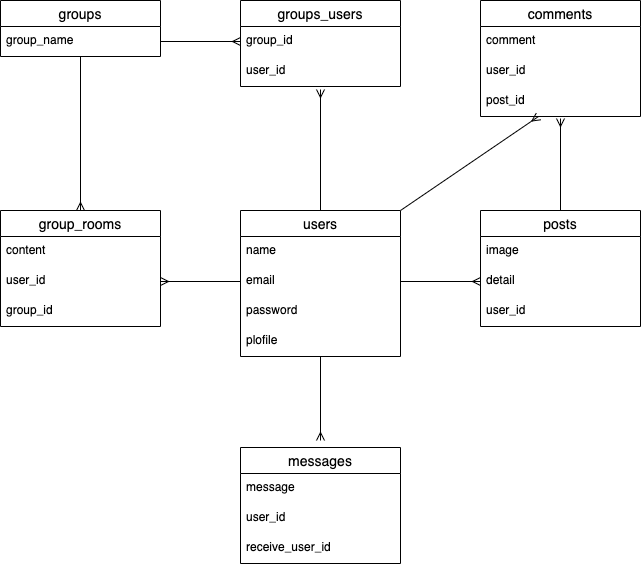

The diagram above was exported from draw.io. Its source (the exported page's mxGraphModel, read from the mxfile embedded in the PNG):
<mxGraphModel dx="642" dy="680" grid="1" gridSize="10" guides="1" tooltips="1" connect="1" arrows="1" fold="1" page="1" pageScale="1" pageWidth="827" pageHeight="1169" math="0" shadow="0">
  <root>
    <mxCell id="0" />
    <mxCell id="1" parent="0" />
    <mxCell id="43" style="edgeStyle=none;html=1;entryX=0.5;entryY=1.067;entryDx=0;entryDy=0;entryPerimeter=0;endArrow=ERmany;endFill=0;" edge="1" parent="1" source="6" target="13">
      <mxGeometry relative="1" as="geometry" />
    </mxCell>
    <mxCell id="6" value="posts" style="swimlane;fontStyle=0;childLayout=stackLayout;horizontal=1;startSize=26;horizontalStack=0;resizeParent=1;resizeParentMax=0;resizeLast=0;collapsible=1;marginBottom=0;align=center;fontSize=14;" vertex="1" parent="1">
      <mxGeometry x="500" y="290" width="160" height="116" as="geometry" />
    </mxCell>
    <mxCell id="7" value="image" style="text;strokeColor=none;fillColor=none;spacingLeft=4;spacingRight=4;overflow=hidden;rotatable=0;points=[[0,0.5],[1,0.5]];portConstraint=eastwest;fontSize=12;" vertex="1" parent="6">
      <mxGeometry y="26" width="160" height="30" as="geometry" />
    </mxCell>
    <mxCell id="8" value="detail" style="text;strokeColor=none;fillColor=none;spacingLeft=4;spacingRight=4;overflow=hidden;rotatable=0;points=[[0,0.5],[1,0.5]];portConstraint=eastwest;fontSize=12;" vertex="1" parent="6">
      <mxGeometry y="56" width="160" height="30" as="geometry" />
    </mxCell>
    <mxCell id="44" value="user_id" style="text;strokeColor=none;fillColor=none;spacingLeft=4;spacingRight=4;overflow=hidden;rotatable=0;points=[[0,0.5],[1,0.5]];portConstraint=eastwest;fontSize=12;" vertex="1" parent="6">
      <mxGeometry y="86" width="160" height="30" as="geometry" />
    </mxCell>
    <mxCell id="10" value="comments" style="swimlane;fontStyle=0;childLayout=stackLayout;horizontal=1;startSize=26;horizontalStack=0;resizeParent=1;resizeParentMax=0;resizeLast=0;collapsible=1;marginBottom=0;align=center;fontSize=14;" vertex="1" parent="1">
      <mxGeometry x="500" y="80" width="160" height="116" as="geometry" />
    </mxCell>
    <mxCell id="11" value="comment" style="text;strokeColor=none;fillColor=none;spacingLeft=4;spacingRight=4;overflow=hidden;rotatable=0;points=[[0,0.5],[1,0.5]];portConstraint=eastwest;fontSize=12;" vertex="1" parent="10">
      <mxGeometry y="26" width="160" height="30" as="geometry" />
    </mxCell>
    <mxCell id="12" value="user_id" style="text;strokeColor=none;fillColor=none;spacingLeft=4;spacingRight=4;overflow=hidden;rotatable=0;points=[[0,0.5],[1,0.5]];portConstraint=eastwest;fontSize=12;" vertex="1" parent="10">
      <mxGeometry y="56" width="160" height="30" as="geometry" />
    </mxCell>
    <mxCell id="13" value="post_id" style="text;strokeColor=none;fillColor=none;spacingLeft=4;spacingRight=4;overflow=hidden;rotatable=0;points=[[0,0.5],[1,0.5]];portConstraint=eastwest;fontSize=12;" vertex="1" parent="10">
      <mxGeometry y="86" width="160" height="30" as="geometry" />
    </mxCell>
    <mxCell id="14" value="groups_users" style="swimlane;fontStyle=0;childLayout=stackLayout;horizontal=1;startSize=26;horizontalStack=0;resizeParent=1;resizeParentMax=0;resizeLast=0;collapsible=1;marginBottom=0;align=center;fontSize=14;" vertex="1" parent="1">
      <mxGeometry x="260" y="80" width="160" height="86" as="geometry" />
    </mxCell>
    <mxCell id="15" value="group_id" style="text;strokeColor=none;fillColor=none;spacingLeft=4;spacingRight=4;overflow=hidden;rotatable=0;points=[[0,0.5],[1,0.5]];portConstraint=eastwest;fontSize=12;" vertex="1" parent="14">
      <mxGeometry y="26" width="160" height="30" as="geometry" />
    </mxCell>
    <mxCell id="16" value="user_id" style="text;strokeColor=none;fillColor=none;spacingLeft=4;spacingRight=4;overflow=hidden;rotatable=0;points=[[0,0.5],[1,0.5]];portConstraint=eastwest;fontSize=12;" vertex="1" parent="14">
      <mxGeometry y="56" width="160" height="30" as="geometry" />
    </mxCell>
    <mxCell id="22" value="group_rooms" style="swimlane;fontStyle=0;childLayout=stackLayout;horizontal=1;startSize=26;horizontalStack=0;resizeParent=1;resizeParentMax=0;resizeLast=0;collapsible=1;marginBottom=0;align=center;fontSize=14;" vertex="1" parent="1">
      <mxGeometry x="20" y="290" width="160" height="116" as="geometry" />
    </mxCell>
    <mxCell id="23" value="content" style="text;strokeColor=none;fillColor=none;spacingLeft=4;spacingRight=4;overflow=hidden;rotatable=0;points=[[0,0.5],[1,0.5]];portConstraint=eastwest;fontSize=12;" vertex="1" parent="22">
      <mxGeometry y="26" width="160" height="30" as="geometry" />
    </mxCell>
    <mxCell id="24" value="user_id" style="text;strokeColor=none;fillColor=none;spacingLeft=4;spacingRight=4;overflow=hidden;rotatable=0;points=[[0,0.5],[1,0.5]];portConstraint=eastwest;fontSize=12;" vertex="1" parent="22">
      <mxGeometry y="56" width="160" height="30" as="geometry" />
    </mxCell>
    <mxCell id="25" value="group_id" style="text;strokeColor=none;fillColor=none;spacingLeft=4;spacingRight=4;overflow=hidden;rotatable=0;points=[[0,0.5],[1,0.5]];portConstraint=eastwest;fontSize=12;" vertex="1" parent="22">
      <mxGeometry y="86" width="160" height="30" as="geometry" />
    </mxCell>
    <mxCell id="49" style="edgeStyle=none;html=1;entryX=0.5;entryY=0;entryDx=0;entryDy=0;endArrow=ERmany;endFill=0;" edge="1" parent="1" source="26" target="22">
      <mxGeometry relative="1" as="geometry" />
    </mxCell>
    <mxCell id="26" value="groups" style="swimlane;fontStyle=0;childLayout=stackLayout;horizontal=1;startSize=26;horizontalStack=0;resizeParent=1;resizeParentMax=0;resizeLast=0;collapsible=1;marginBottom=0;align=center;fontSize=14;" vertex="1" parent="1">
      <mxGeometry x="20" y="80" width="160" height="56" as="geometry" />
    </mxCell>
    <mxCell id="27" value="group_name" style="text;strokeColor=none;fillColor=none;spacingLeft=4;spacingRight=4;overflow=hidden;rotatable=0;points=[[0,0.5],[1,0.5]];portConstraint=eastwest;fontSize=12;" vertex="1" parent="26">
      <mxGeometry y="26" width="160" height="30" as="geometry" />
    </mxCell>
    <mxCell id="40" style="edgeStyle=none;html=1;endArrow=ERmany;endFill=0;" edge="1" parent="1" source="30">
      <mxGeometry relative="1" as="geometry">
        <mxPoint x="340" y="520" as="targetPoint" />
      </mxGeometry>
    </mxCell>
    <mxCell id="45" style="edgeStyle=none;html=1;exitX=1;exitY=0;exitDx=0;exitDy=0;endArrow=ERmany;endFill=0;" edge="1" parent="1" source="30" target="13">
      <mxGeometry relative="1" as="geometry" />
    </mxCell>
    <mxCell id="47" style="edgeStyle=none;html=1;entryX=0.5;entryY=1.1;entryDx=0;entryDy=0;entryPerimeter=0;endArrow=ERmany;endFill=0;" edge="1" parent="1" source="30" target="16">
      <mxGeometry relative="1" as="geometry" />
    </mxCell>
    <mxCell id="30" value="users" style="swimlane;fontStyle=0;childLayout=stackLayout;horizontal=1;startSize=26;horizontalStack=0;resizeParent=1;resizeParentMax=0;resizeLast=0;collapsible=1;marginBottom=0;align=center;fontSize=14;" vertex="1" parent="1">
      <mxGeometry x="260" y="290" width="160" height="146" as="geometry" />
    </mxCell>
    <mxCell id="31" value="name" style="text;strokeColor=none;fillColor=none;spacingLeft=4;spacingRight=4;overflow=hidden;rotatable=0;points=[[0,0.5],[1,0.5]];portConstraint=eastwest;fontSize=12;" vertex="1" parent="30">
      <mxGeometry y="26" width="160" height="30" as="geometry" />
    </mxCell>
    <mxCell id="32" value="email" style="text;strokeColor=none;fillColor=none;spacingLeft=4;spacingRight=4;overflow=hidden;rotatable=0;points=[[0,0.5],[1,0.5]];portConstraint=eastwest;fontSize=12;" vertex="1" parent="30">
      <mxGeometry y="56" width="160" height="30" as="geometry" />
    </mxCell>
    <mxCell id="33" value="password" style="text;strokeColor=none;fillColor=none;spacingLeft=4;spacingRight=4;overflow=hidden;rotatable=0;points=[[0,0.5],[1,0.5]];portConstraint=eastwest;fontSize=12;" vertex="1" parent="30">
      <mxGeometry y="86" width="160" height="30" as="geometry" />
    </mxCell>
    <mxCell id="38" value="plofile" style="text;strokeColor=none;fillColor=none;spacingLeft=4;spacingRight=4;overflow=hidden;rotatable=0;points=[[0,0.5],[1,0.5]];portConstraint=eastwest;fontSize=12;" vertex="1" parent="30">
      <mxGeometry y="116" width="160" height="30" as="geometry" />
    </mxCell>
    <mxCell id="34" value="messages" style="swimlane;fontStyle=0;childLayout=stackLayout;horizontal=1;startSize=26;horizontalStack=0;resizeParent=1;resizeParentMax=0;resizeLast=0;collapsible=1;marginBottom=0;align=center;fontSize=14;" vertex="1" parent="1">
      <mxGeometry x="260" y="527" width="160" height="116" as="geometry" />
    </mxCell>
    <mxCell id="35" value="message" style="text;strokeColor=none;fillColor=none;spacingLeft=4;spacingRight=4;overflow=hidden;rotatable=0;points=[[0,0.5],[1,0.5]];portConstraint=eastwest;fontSize=12;" vertex="1" parent="34">
      <mxGeometry y="26" width="160" height="30" as="geometry" />
    </mxCell>
    <mxCell id="36" value="user_id" style="text;strokeColor=none;fillColor=none;spacingLeft=4;spacingRight=4;overflow=hidden;rotatable=0;points=[[0,0.5],[1,0.5]];portConstraint=eastwest;fontSize=12;" vertex="1" parent="34">
      <mxGeometry y="56" width="160" height="30" as="geometry" />
    </mxCell>
    <mxCell id="37" value="receive_user_id" style="text;strokeColor=none;fillColor=none;spacingLeft=4;spacingRight=4;overflow=hidden;rotatable=0;points=[[0,0.5],[1,0.5]];portConstraint=eastwest;fontSize=12;" vertex="1" parent="34">
      <mxGeometry y="86" width="160" height="30" as="geometry" />
    </mxCell>
    <mxCell id="42" style="edgeStyle=none;html=1;exitX=1;exitY=0.5;exitDx=0;exitDy=0;entryX=0;entryY=0.5;entryDx=0;entryDy=0;endArrow=ERmany;endFill=0;" edge="1" parent="1" source="32" target="8">
      <mxGeometry relative="1" as="geometry" />
    </mxCell>
    <mxCell id="48" style="edgeStyle=none;html=1;exitX=1;exitY=0.5;exitDx=0;exitDy=0;entryX=0;entryY=0.5;entryDx=0;entryDy=0;endArrow=ERmany;endFill=0;" edge="1" parent="1" source="27" target="15">
      <mxGeometry relative="1" as="geometry" />
    </mxCell>
    <mxCell id="50" style="edgeStyle=none;html=1;exitX=0;exitY=0.5;exitDx=0;exitDy=0;entryX=1;entryY=0.5;entryDx=0;entryDy=0;endArrow=ERmany;endFill=0;" edge="1" parent="1" source="32" target="24">
      <mxGeometry relative="1" as="geometry" />
    </mxCell>
  </root>
</mxGraphModel>